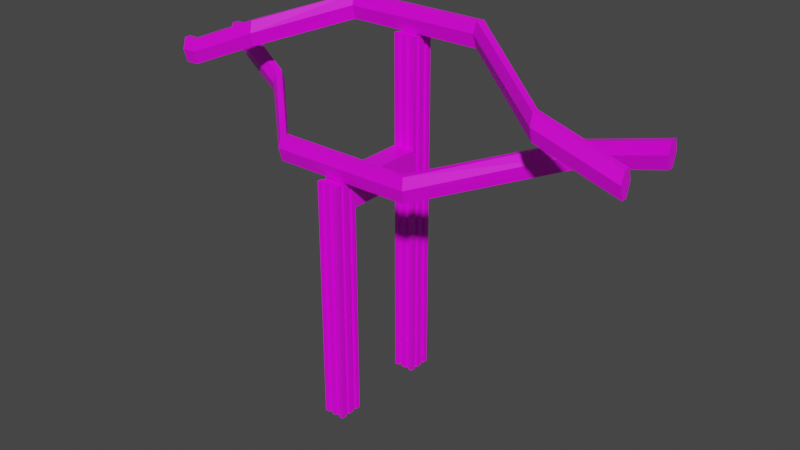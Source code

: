 # Source: tube.blend  (saved by Blender 2.90.8; exported with 4.5.12 LTS)
import bpy
from mathutils import Matrix  # noqa: F401  (used for matrix-valued properties, if any)

bpy.ops.wm.read_factory_settings(use_empty=True)
scene = bpy.context.scene
scene.name = 'Scene'

# ---- collections
col_collection = bpy.data.collections.new('Collection'); scene.collection.children.link(col_collection)

# ---- images (referenced by path relative to the original .blend; pixels are not part of the script)
import os
ASSET_DIR = os.environ.get("B2B_ASSET_DIR", "")  # directory of the original .blend (textures are referenced by path, not embedded)
HERE = os.path.dirname(os.path.abspath(__file__))  # packed textures are extracted next to this script under _unpacked/

def load_image(name, relpath, width, height, colorspace="sRGB"):
    """Load a texture the original file referenced (path relative to the .blend, or extracted next to this script)."""
    p = next((c for c in (os.path.join(HERE, relpath), os.path.join(ASSET_DIR, relpath)) if relpath and os.path.exists(c)), "")
    if p:
        img = bpy.data.images.load(p, check_existing=True)
        img.name = name
    else:  # same state as the original file: an image datablock whose file is absent (Cycles renders it pink)
        img = bpy.data.images.new(name, width, height)
        img.source = "FILE"
        img.filepath = "//" + (relpath or name)
    img.colorspace_settings.name = colorspace
    return img
img_tube = load_image('tube', 'tube.png', 1024, 1024, 'sRGB')

# ---- materials (node trees are filled in below, after node groups)
mat_material = bpy.data.materials.new('Material')
mat_material.alpha_threshold = 0.0
mat_material.use_transparent_shadow = False
mat_material.line_color = (0.0, 0.0, 0.0, 1.0)

# ---- material node trees
mat_material.use_nodes = True; mat_material.node_tree.nodes.clear()
_N = mat_material.node_tree.nodes; _L = mat_material.node_tree.links
n0 = _N.new('ShaderNodeOutputMaterial'); n0.name = 'Material Output'; n0.location = (300, 300)
n1 = _N.new('ShaderNodeBsdfPrincipled'); n1.name = 'Principled BSDF'; n1.location = (10, 300)
n1.distribution = 'GGX'
n1.subsurface_method = 'BURLEY'
n1.inputs[2].default_value = 0.4
n1.inputs[3].default_value = 1.45
n1.inputs[27].default_value = (0.0, 0.0, 0.0, 1.0)
n1.inputs[28].default_value = 1.0
n2 = _N.new('ShaderNodeTexImage'); n2.name = '影像紋理'; n2.location = (-280, 280)
n2.image = img_tube
_L.new(n1.outputs[0], n0.inputs[0])
_L.new(n2.outputs[0], n1.inputs[0])
n0.is_active_output = True

# ---- world
world_world = bpy.data.worlds.new('World'); scene.world = world_world
world_world.use_nodes = True; world_world.node_tree.nodes.clear()
_N = world_world.node_tree.nodes; _L = world_world.node_tree.links
n0 = _N.new('ShaderNodeOutputWorld'); n0.name = 'World Output'; n0.location = (300, 300)
n1 = _N.new('ShaderNodeBackground'); n1.name = 'Background'; n1.location = (10, 300)
n1.inputs[0].default_value = (0.05088, 0.05088, 0.05088, 1.0)
_L.new(n1.outputs[0], n0.inputs[0])
n0.is_active_output = True
world_world.color = (0.05088, 0.05088, 0.05088)
world_world.use_sun_shadow = False
world_world.sun_shadow_jitter_overblur = 0.0

# ---- meshes
me_002 = bpy.data.meshes.new('立方體.002')
me_002.from_pydata([(-1.0, -0.7492, -2.977), (-1.0, -0.8082, 2.52), (-1.0, 0.6312, -2.977), (-1.0, 0.6902, 2.52), (1.249, -0.6574, -2.977), (1.219, -0.7085, 2.52), (1.939, 0.538, -2.977), (1.968, 0.5891, 2.52), (-1.0, -1.563, 0.02311), (-1.0, 1.416, 0.02311), (2.331, 1.218, 0.02311), (0.8416, -1.362, 0.02311), (32.02, -16.69, 11.71), (32.02, -17.48, 8.711), (32.02, -18.86, 8.711), (32.02, -17.42, 14.21), (32.02, -18.92, 14.21), (32.02, -19.67, 11.71), (62.65, -16.89, 11.71), (63.04, -17.57, 8.711), (63.73, -18.77, 8.711), (63.01, -17.52, 14.21), (63.76, -18.82, 14.21), (64.14, -19.47, 11.71), (88.96, 2.492, 5.508), (88.96, 1.708, 2.508), (88.96, 0.3274, 2.508), (88.96, 1.767, 8.005), (88.96, 0.2684, 8.005), (88.96, -0.4868, 5.508), (106.9, 2.492, 0.02312), (106.9, 1.708, -2.977), (106.9, 0.3274, -2.977), (106.9, 1.767, 2.52), (106.9, 0.2684, 2.52), (106.9, -0.4868, 0.02312), (16.99, -2.316, 8.873), (17.18, -1.639, 6.377), (16.62, -3.714, 8.873), (16.98, -2.371, 3.377), (16.43, -4.419, 6.377), (16.63, -3.659, 3.377), (-1.0, -13.2, -2.977), (-1.0, -13.15, 2.52), (-1.0, -14.59, -2.977), (-1.0, -14.64, 2.52), (1.096, -13.3, -2.977), (1.067, -13.25, 2.52), (1.787, -14.49, -2.977), (1.816, -14.54, 2.52), (-1.0, -12.39, 0.02311), (-1.0, -15.37, 0.02311), (2.179, -15.17, 0.02311), (0.6894, -12.59, 0.02311), (32.02, 3.212, -12.63), (32.02, 3.997, -15.63), (32.02, 5.377, -15.63), (32.02, 3.938, -10.13), (32.02, 5.436, -10.13), (32.02, 6.191, -12.63), (62.65, 3.41, -12.63), (63.04, 4.09, -15.63), (63.73, 5.285, -15.63), (63.01, 4.039, -10.13), (63.76, 5.336, -10.13), (64.14, 5.99, -12.63), (88.96, -16.45, -4.95), (88.96, -15.66, -7.95), (88.96, -14.28, -7.95), (88.96, -15.72, -2.454), (88.96, -14.22, -2.454), (88.96, -13.47, -4.95), (106.9, -16.45, 0.02312), (106.9, -15.66, -2.977), (106.9, -14.28, -2.977), (106.9, -15.72, 2.52), (106.9, -14.22, 2.52), (106.9, -13.47, 0.02312), (16.92, -10.24, -3.805), (17.1, -10.92, -6.301), (16.54, -8.843, -3.805), (16.9, -10.19, -9.301), (16.36, -8.138, -6.301), (16.56, -8.898, -9.301), (44.05, -21.39, 8.608), (48.94, -21.39, 8.608), (48.94, -20.19, 8.608), (44.05, -20.23, 8.608), (48.94, -15.89, 8.608), (44.05, -15.89, 8.608), (48.94, -21.39, -70.88), (44.05, -21.39, -70.88), (44.05, -15.89, -70.88), (48.94, -15.89, -70.88), (47.96, -21.39, 8.608), (46.98, -21.39, 8.608), (46.01, -21.39, 8.608), (45.03, -21.39, 8.608), (47.96, -21.39, -70.88), (46.98, -21.39, -70.88), (46.01, -21.39, -70.88), (45.03, -21.39, -70.88), (47.96, -15.89, 8.608), (46.98, -15.89, 8.608), (46.01, -15.89, 8.608), (45.03, -15.89, 8.608), (47.96, -15.89, -70.88), (46.98, -15.89, -70.88), (46.01, -15.89, -70.88), (45.03, -15.89, -70.88), (44.05, -20.23, -70.88), (48.94, -20.19, -70.88), (44.05, -16.89, 8.608), (44.05, -17.89, 8.608), (44.05, -19.14, 8.608), (44.05, -16.89, -70.88), (44.05, -17.89, -70.88), (44.05, -19.14, -70.88), (48.94, -16.89, 8.608), (48.94, -17.89, 8.608), (48.94, -19.19, 8.608), (48.94, -16.89, -70.88), (48.94, -17.89, -70.88), (48.94, -19.19, -70.88), (48.44, -19.19, 8.608), (48.44, -20.19, 8.608), (48.44, -19.19, -70.88), (48.44, -20.19, -70.88), (48.44, -16.89, 8.608), (48.44, -17.89, 8.608), (48.44, -16.89, -70.88), (48.44, -17.89, -70.88), (47.96, -20.89, 8.608), (46.98, -20.89, 8.608), (46.01, -20.89, 8.608), (45.03, -20.89, 8.608), (47.96, -20.89, -70.88), (46.98, -20.89, -70.88), (46.01, -20.89, -70.88), (45.03, -20.89, -70.88), (44.55, -19.14, 8.608), (44.55, -20.23, 8.608), (44.55, -19.14, -70.88), (44.55, -20.23, -70.88), (44.55, -16.89, 8.608), (44.55, -17.89, 8.608), (44.55, -16.89, -70.88), (44.55, -17.89, -70.88), (47.96, -16.39, 8.608), (46.98, -16.39, 8.608), (46.01, -16.39, 8.608), (45.03, -16.39, 8.608), (47.96, -16.39, -70.88), (46.98, -16.39, -70.88), (46.01, -16.39, -70.88), (45.03, -16.39, -70.88), (44.05, -15.89, -22.13), (48.94, -15.89, -22.13), (44.05, -21.39, -22.13), (48.94, -21.39, -22.13), (45.03, -21.39, -22.13), (46.01, -21.39, -22.13), (46.98, -21.39, -22.13), (47.96, -21.39, -22.13), (47.96, -15.89, -22.13), (46.98, -15.89, -22.13), (46.01, -15.89, -22.13), (45.03, -15.89, -22.13), (48.94, -20.19, -22.13), (44.05, -20.23, -22.13), (44.05, -16.89, -22.13), (44.05, -17.89, -22.13), (44.05, -19.14, -22.13), (48.94, -19.19, -22.13), (48.94, -17.89, -22.13), (48.94, -16.89, -22.13), (48.44, -20.19, -22.13), (48.44, -19.19, -22.13), (48.44, -17.89, -22.13), (48.44, -16.89, -22.13), (45.03, -20.89, -22.13), (46.01, -20.89, -22.13), (46.98, -20.89, -22.13), (47.96, -20.89, -22.13), (44.55, -20.23, -22.13), (44.55, -16.89, -22.13), (44.55, -17.89, -22.13), (44.55, -19.14, -22.13), (47.96, -16.39, -22.13), (46.98, -16.39, -22.13), (46.01, -16.39, -22.13), (45.03, -16.39, -22.13), (48.94, -15.89, -15.88), (48.94, -21.39, -15.88), (44.05, -15.89, -15.88), (44.05, -21.39, -15.88), (45.03, -21.39, -15.88), (46.01, -21.39, -15.88), (46.98, -21.39, -15.88), (47.96, -21.39, -15.88), (47.96, -15.89, -15.88), (46.98, -15.89, -15.88), (46.01, -15.89, -15.88), (45.03, -15.89, -15.88), (48.94, -20.19, -15.88), (44.05, -20.23, -15.88), (44.05, -16.89, -15.88), (44.05, -17.89, -15.88), (44.05, -19.14, -15.88), (48.94, -19.19, -15.88), (48.94, -17.89, -15.88), (48.94, -16.89, -15.88), (48.44, -20.19, -15.88), (48.44, -19.19, -15.88), (48.44, -17.89, -15.88), (48.44, -16.89, -15.88), (45.03, -20.89, -15.88), (46.01, -20.89, -15.88), (46.98, -20.89, -15.88), (47.96, -20.89, -15.88), (44.55, -20.23, -15.88), (44.55, -16.89, -15.88), (44.55, -17.89, -15.88), (44.55, -19.14, -15.88), (47.96, -16.39, -15.88), (46.98, -16.39, -15.88), (46.01, -16.39, -15.88), (45.03, -16.39, -15.88), (44.05, -6.871, -15.88), (44.05, -6.871, -22.13), (48.94, -6.871, -22.13), (48.94, -6.871, -15.88), (48.94, 7.608, -70.88), (44.05, 7.608, -70.88), (44.05, 2.108, -70.88), (48.94, 2.108, -70.88), (47.96, 7.608, -70.88), (46.98, 7.608, -70.88), (46.01, 7.608, -70.88), (45.03, 7.608, -70.88), (47.96, 2.108, -70.88), (46.98, 2.108, -70.88), (46.01, 2.108, -70.88), (45.03, 2.108, -70.88), (44.05, 6.447, -70.88), (48.94, 6.408, -70.88), (44.05, 3.108, -70.88), (44.05, 4.108, -70.88), (44.05, 5.358, -70.88), (48.94, 3.108, -70.88), (48.94, 4.108, -70.88), (48.94, 5.408, -70.88), (48.44, 5.408, -70.88), (48.44, 6.408, -70.88), (48.44, 3.108, -70.88), (48.44, 4.108, -70.88), (47.96, 7.108, -70.88), (46.98, 7.108, -70.88), (46.01, 7.108, -70.88), (45.03, 7.108, -70.88), (44.55, 5.358, -70.88), (44.55, 6.447, -70.88), (44.55, 3.108, -70.88), (44.55, 4.108, -70.88), (47.96, 2.608, -70.88), (46.98, 2.608, -70.88), (46.01, 2.608, -70.88), (45.03, 2.608, -70.88), (44.05, 2.108, -22.13), (48.94, 2.108, -22.13), (44.05, 7.608, -22.13), (48.94, 7.608, -22.13), (45.03, 7.608, -22.13), (46.01, 7.608, -22.13), (46.98, 7.608, -22.13), (47.96, 7.608, -22.13), (47.96, 2.108, -22.13), (46.98, 2.108, -22.13), (46.01, 2.108, -22.13), (45.03, 2.108, -22.13), (48.94, 6.408, -22.13), (44.05, 6.447, -22.13), (44.05, 3.108, -22.13), (44.05, 4.108, -22.13), (44.05, 5.358, -22.13), (48.94, 5.408, -22.13), (48.94, 4.108, -22.13), (48.94, 3.108, -22.13), (48.44, 6.408, -22.13), (48.44, 5.408, -22.13), (48.44, 4.108, -22.13), (48.44, 3.108, -22.13), (45.03, 7.108, -22.13), (46.01, 7.108, -22.13), (46.98, 7.108, -22.13), (47.96, 7.108, -22.13), (44.55, 6.447, -22.13), (44.55, 3.108, -22.13), (44.55, 4.108, -22.13), (44.55, 5.358, -22.13), (47.96, 2.608, -22.13), (46.98, 2.608, -22.13), (46.01, 2.608, -22.13), (45.03, 2.608, -22.13), (48.94, 2.108, -15.88), (48.94, 7.608, -15.88), (44.05, 2.108, -15.88), (44.05, 7.608, -15.88), (45.03, 7.608, -15.88), (46.01, 7.608, -15.88), (46.98, 7.608, -15.88), (47.96, 7.608, -15.88), (47.96, 2.108, -15.88), (46.98, 2.108, -15.88), (46.01, 2.108, -15.88), (45.03, 2.108, -15.88), (48.94, 6.408, -15.88), (44.05, 6.447, -15.88), (44.05, 3.108, -15.88), (44.05, 4.108, -15.88), (44.05, 5.358, -15.88), (48.94, 5.408, -15.88), (48.94, 4.108, -15.88), (48.94, 3.108, -15.88), (48.44, 6.408, -15.88), (48.44, 5.408, -15.88), (48.44, 4.108, -15.88), (48.44, 3.108, -15.88), (45.03, 7.108, -15.88), (46.01, 7.108, -15.88), (46.98, 7.108, -15.88), (47.96, 7.108, -15.88), (44.55, 6.447, -15.88), (44.55, 3.108, -15.88), (44.55, 4.108, -15.88), (44.55, 5.358, -15.88), (47.96, 2.608, -15.88), (46.98, 2.608, -15.88), (46.01, 2.608, -15.88), (45.03, 2.608, -15.88), (44.05, -6.913, -15.88), (44.05, -6.913, -22.13), (48.94, -6.913, -22.13), (48.94, -6.913, -15.88)], [], [(8, 1, 3, 9), (9, 3, 7, 10), (36, 38, 16, 15), (11, 5, 1, 8), (2, 6, 4, 0), (7, 3, 1, 5), (4, 11, 8, 0), (37, 36, 15, 12), (2, 9, 10, 6), (0, 8, 9, 2), (17, 14, 20, 23), (16, 17, 23, 22), (39, 37, 12, 13), (38, 40, 17, 16), (40, 41, 14, 17), (41, 39, 13, 14), (21, 22, 28, 27), (18, 21, 27, 24), (14, 13, 19, 20), (12, 15, 21, 18), (15, 16, 22, 21), (13, 12, 18, 19), (29, 26, 32, 35), (28, 29, 35, 34), (19, 18, 24, 25), (22, 23, 29, 28), (23, 20, 26, 29), (20, 19, 25, 26), (30, 33, 34, 35), (31, 30, 35, 32), (26, 25, 31, 32), (24, 27, 33, 30), (27, 28, 34, 33), (25, 24, 30, 31), (4, 6, 39, 41), (11, 4, 41, 40), (5, 11, 40, 38), (6, 10, 37, 39), (10, 7, 36, 37), (7, 5, 38, 36), (50, 43, 45, 51), (51, 45, 49, 52), (78, 80, 58, 57), (53, 47, 43, 50), (44, 48, 46, 42), (49, 45, 43, 47), (46, 53, 50, 42), (79, 78, 57, 54), (44, 51, 52, 48), (42, 50, 51, 44), (59, 56, 62, 65), (58, 59, 65, 64), (81, 79, 54, 55), (80, 82, 59, 58), (82, 83, 56, 59), (83, 81, 55, 56), (63, 64, 70, 69), (60, 63, 69, 66), (56, 55, 61, 62), (54, 57, 63, 60), (57, 58, 64, 63), (55, 54, 60, 61), (71, 68, 74, 77), (70, 71, 77, 76), (61, 60, 66, 67), (64, 65, 71, 70), (65, 62, 68, 71), (62, 61, 67, 68), (72, 75, 76, 77), (73, 72, 77, 74), (68, 67, 73, 74), (66, 69, 75, 72), (69, 70, 76, 75), (67, 66, 72, 73), (46, 48, 81, 83), (53, 46, 83, 82), (47, 53, 82, 80), (48, 52, 79, 81), (52, 49, 78, 79), (49, 47, 80, 78), (167, 156, 92, 109), (175, 157, 93, 121), (163, 159, 90, 98), (158, 160, 101, 91), (161, 100, 138, 181), (161, 162, 99, 100), (163, 98, 136, 183), (157, 164, 106, 93), (202, 104, 150, 226), (165, 166, 108, 107), (165, 107, 153, 189), (156, 170, 115, 92), (208, 114, 140, 223), (171, 172, 117, 116), (173, 174, 122, 123), (169, 110, 143, 184), (158, 91, 110, 169), (91, 101, 139, 138, 100, 99, 137, 136, 98, 90, 111, 127, 126, 123, 122, 131, 130, 121, 93, 106, 152, 153, 107, 108, 154, 155, 109, 92, 115, 146, 147, 116, 117, 142, 143, 110), (159, 168, 111, 90), (178, 179, 130, 131), (176, 177, 126, 127), (175, 121, 130, 179), (173, 123, 126, 177), (204, 86, 125, 212), (210, 119, 129, 214), (180, 181, 138, 139), (182, 183, 136, 137), (198, 95, 133, 218), (196, 97, 135, 216), (185, 186, 147, 146), (184, 143, 142, 187), (206, 112, 144, 221), (171, 116, 147, 186), (188, 189, 153, 152), (190, 191, 155, 154), (167, 109, 155, 191), (200, 102, 148, 224), (84, 87, 141, 140, 114, 113, 145, 144, 112, 89, 105, 151, 150, 104, 103, 149, 148, 102, 88, 118, 128, 129, 119, 120, 124, 125, 86, 85, 94, 132, 133, 95, 96, 134, 135, 97), (106, 164, 188, 152), (207, 171, 186, 222), (115, 170, 185, 146), (220, 184, 187, 223), (221, 222, 186, 185), (101, 160, 180, 139), (99, 162, 182, 137), (218, 219, 183, 182), (216, 217, 181, 180), (122, 174, 178, 131), (111, 168, 176, 127), (209, 173, 177, 213), (211, 175, 179, 215), (212, 213, 177, 176), (214, 215, 179, 178), (193, 204, 168, 159), (195, 158, 169, 205), (205, 169, 184, 220), (209, 210, 174, 173), (207, 208, 172, 171), (117, 172, 187, 142), (194, 206, 170, 156), (188, 164, 165, 189), (108, 166, 190, 154), (191, 190, 166, 167), (199, 163, 183, 219), (197, 198, 162, 161), (197, 161, 181, 217), (195, 196, 160, 158), (199, 193, 159, 163), (211, 192, 157, 175), (105, 89, 194, 203), (118, 88, 192, 211), (94, 85, 193, 199), (84, 97, 196, 195), (96, 197, 217, 134), (96, 95, 198, 197), (94, 199, 219, 132), (88, 102, 200, 192), (103, 104, 202, 201), (103, 201, 225, 149), (89, 112, 206, 194), (113, 114, 208, 207), (120, 119, 210, 209), (87, 205, 220, 141), (84, 195, 205, 87), (85, 86, 204, 193), (129, 128, 215, 214), (125, 124, 213, 212), (118, 211, 215, 128), (120, 209, 213, 124), (135, 134, 217, 216), (133, 132, 219, 218), (144, 145, 222, 221), (141, 220, 223, 140), (113, 207, 222, 145), (148, 149, 225, 224), (150, 151, 227, 226), (105, 203, 227, 151), (170, 206, 221, 185), (160, 196, 216, 180), (162, 198, 218, 182), (174, 210, 214, 178), (168, 204, 212, 176), (172, 208, 223, 187), (227, 203, 202, 226), (157, 192, 231, 230), (225, 201, 200, 224), (194, 156, 229, 228), (165, 164, 157, 230, 229, 156, 167, 166), (194, 228, 231, 192, 200, 201, 202, 203), (279, 243, 234, 268), (287, 249, 235, 269), (275, 236, 232, 271), (270, 233, 239, 272), (273, 293, 258, 238), (273, 238, 237, 274), (275, 295, 256, 236), (269, 235, 240, 276), (277, 241, 242, 278), (277, 301, 265, 241), (268, 234, 246, 282), (283, 247, 248, 284), (285, 251, 250, 286), (281, 296, 261, 244), (270, 281, 244, 233), (233, 244, 261, 260, 248, 247, 263, 262, 246, 234, 243, 267, 266, 242, 241, 265, 264, 240, 235, 249, 254, 255, 250, 251, 252, 253, 245, 232, 236, 256, 257, 237, 238, 258, 259, 239), (271, 232, 245, 280), (290, 255, 254, 291), (288, 253, 252, 289), (287, 291, 254, 249), (285, 289, 252, 251), (292, 259, 258, 293), (294, 257, 256, 295), (297, 262, 263, 298), (296, 299, 260, 261), (283, 298, 263, 247), (300, 264, 265, 301), (302, 266, 267, 303), (279, 303, 267, 243), (240, 264, 300, 276), (319, 334, 298, 283), (246, 262, 297, 282), (332, 335, 299, 296), (333, 297, 298, 334), (239, 259, 292, 272), (237, 257, 294, 274), (330, 294, 295, 331), (328, 292, 293, 329), (250, 255, 290, 286), (245, 253, 288, 280), (321, 325, 289, 285), (323, 327, 291, 287), (324, 288, 289, 325), (326, 290, 291, 327), (305, 271, 280, 316), (307, 317, 281, 270), (317, 332, 296, 281), (321, 285, 286, 322), (319, 283, 284, 320), (248, 260, 299, 284), (306, 268, 282, 318), (300, 301, 277, 276), (242, 266, 302, 278), (303, 279, 278, 302), (311, 331, 295, 275), (309, 273, 274, 310), (309, 329, 293, 273), (307, 270, 272, 308), (311, 275, 271, 305), (323, 287, 269, 304), (306, 318, 333, 334, 319, 320, 335, 332, 317, 307, 308, 328, 329, 309, 310, 330, 331, 311, 305, 316, 324, 325, 321, 322, 326, 327, 323, 304, 312, 336, 337, 313, 314, 338, 339, 315), (282, 297, 333, 318), (272, 292, 328, 308), (274, 294, 330, 310), (286, 290, 326, 322), (280, 288, 324, 316), (284, 299, 335, 320), (339, 338, 314, 315), (269, 342, 343, 304), (337, 336, 312, 313), (306, 340, 341, 268), (277, 278, 279, 268, 341, 342, 269, 276), (306, 315, 314, 313, 312, 304, 343, 340)])
_uv = me_002.uv_layers.new(name='UVMap')
_uv.uv.foreach_set('vector', [0.3823, 0.7702, 0.3765, 0.787, 0.3703, 0.7865, 0.3701, 0.7691, 0.7431, 0.4479, 0.7272, 0.4414, 0.7301, 0.4247, 0.7465, 0.4287, 0.4047, 0.6242, 0.3951, 0.6269, 0.2888, 0.5212, 0.2991, 0.5211, 0.3652, 0.7696, 0.3701, 0.787, 0.3575, 0.7875, 0.3542, 0.77, 0.5674, 9.964e-05, 0.5666, 0.02048, 0.5584, 0.01561, 0.558, 0.0, 0.4268, 0.7282, 0.4277, 0.7488, 0.4174, 0.7489, 0.4179, 0.7335, 0.3701, 0.7489, 0.3652, 0.7696, 0.3542, 0.77, 0.3573, 0.7494, 0.7213, 0.3266, 0.7051, 0.3213, 0.7002, 0.171, 0.7162, 0.1774, 0.7641, 0.449, 0.7431, 0.4479, 0.7465, 0.4287, 0.767, 0.4325, 0.3823, 0.7494, 0.3823, 0.7702, 0.3701, 0.7691, 0.3767, 0.7489, 0.8032, 0.0, 0.8229, 0.006183, 0.8043, 0.1831, 0.7843, 0.1797, 0.7856, 0.0006168, 0.8032, 0.0, 0.7843, 0.1797, 0.767, 0.1778, 0.742, 0.329, 0.7213, 0.3266, 0.7162, 0.1774, 0.7371, 0.1786, 0.8229, 0.6713, 0.84, 0.6675, 0.8532, 0.821, 0.8358, 0.8236, 0.84, 0.6675, 0.8586, 0.6591, 0.8715, 0.8113, 0.8532, 0.821, 0.5356, 0.1221, 0.5444, 0.1246, 0.4388, 0.2278, 0.4293, 0.2277, 0.2962, 0.3061, 0.2872, 0.301, 0.4174, 0.1248, 0.4277, 0.1247, 0.7313, 0.789, 0.7151, 0.7939, 0.7002, 0.566, 0.7158, 0.5588, 0.4293, 0.2277, 0.4388, 0.2278, 0.4359, 0.4429, 0.4277, 0.4476, 0.7162, 0.1774, 0.7002, 0.171, 0.7301, 0.0, 0.7458, 0.008073, 0.2991, 0.5211, 0.2888, 0.5212, 0.2872, 0.301, 0.2962, 0.3061, 0.7371, 0.1786, 0.7162, 0.1774, 0.7458, 0.008073, 0.767, 0.007517, 0.1643, 0.8581, 0.144, 0.8547, 0.144, 0.7489, 0.1643, 0.7523, 0.7786, 0.4009, 0.7962, 0.4003, 0.8229, 0.5056, 0.8053, 0.5063, 0.7516, 0.7843, 0.7313, 0.789, 0.7158, 0.5588, 0.7367, 0.5566, 0.767, 0.1778, 0.7843, 0.1797, 0.7962, 0.4003, 0.7786, 0.4009, 0.7843, 0.1797, 0.8043, 0.1831, 0.8159, 0.4065, 0.7962, 0.4003, 0.4277, 0.4476, 0.4359, 0.4429, 0.5674, 0.6242, 0.558, 0.6241, 0.01886, 0.7668, 0.002547, 0.7723, 0.0, 0.7667, 0.0138, 0.7557, 0.03566, 0.7541, 0.01886, 0.7668, 0.0138, 0.7557, 0.03331, 0.7489, 0.558, 0.6241, 0.5674, 0.6242, 0.5671, 0.7489, 0.5576, 0.7488, 0.03566, 0.8716, 0.01934, 0.8771, 0.002547, 0.7723, 0.01886, 0.7668, 0.4277, 0.1247, 0.4174, 0.1248, 0.4171, 0.0001082, 0.4274, 0.0, 0.7367, 0.5566, 0.7158, 0.5588, 0.7307, 0.4512, 0.7516, 0.449, 0.5584, 0.01561, 0.5666, 0.02048, 0.5444, 0.1246, 0.5356, 0.1221, 0.8524, 0.5584, 0.8715, 0.5513, 0.8586, 0.6591, 0.84, 0.6675, 0.8358, 0.5634, 0.8524, 0.5584, 0.84, 0.6675, 0.8229, 0.6713, 0.767, 0.4325, 0.7465, 0.4287, 0.7213, 0.3266, 0.742, 0.329, 0.7465, 0.4287, 0.7301, 0.4247, 0.7051, 0.3213, 0.7213, 0.3266, 0.4268, 0.7282, 0.4179, 0.7335, 0.3951, 0.6269, 0.4047, 0.6242, 0.46, 0.7714, 0.4543, 0.7878, 0.4484, 0.7865, 0.4482, 0.7687, 0.6797, 0.0009665, 0.6972, 0.0, 0.7002, 0.01586, 0.6832, 0.0192, 0.1114, 0.6248, 0.1018, 0.6275, 0.001619, 0.5211, 0.0119, 0.521, 0.4432, 0.7701, 0.4482, 0.7873, 0.4364, 0.787, 0.4331, 0.7699, 0.2872, 0.0001014, 0.2864, 0.01942, 0.2782, 0.01455, 0.2777, 0.0, 0.1431, 0.7293, 0.144, 0.7488, 0.1337, 0.7489, 0.1342, 0.7346, 0.4482, 0.7492, 0.4432, 0.7701, 0.4331, 0.7699, 0.4362, 0.7489, 0.6612, 0.1276, 0.6785, 0.1255, 0.6683, 0.2742, 0.6508, 0.2751, 0.6605, 0.008678, 0.6797, 0.0009665, 0.6832, 0.0192, 0.6635, 0.02434, 0.46, 0.7501, 0.46, 0.7714, 0.4482, 0.7687, 0.4545, 0.7489, 0.6157, 0.5205, 0.5946, 0.5213, 0.5674, 0.3462, 0.588, 0.3428, 0.6317, 0.5142, 0.6157, 0.5205, 0.588, 0.3428, 0.6044, 0.3389, 0.6418, 0.1341, 0.6612, 0.1276, 0.6508, 0.2751, 0.6317, 0.2828, 0.907, 0.715, 0.8917, 0.7076, 0.9, 0.5552, 0.915, 0.5638, 0.8917, 0.7076, 0.8715, 0.7024, 0.8794, 0.5513, 0.9, 0.5552, 0.2458, 0.1215, 0.2546, 0.124, 0.1551, 0.2279, 0.1456, 0.2278, 0.008958, 0.3061, 0.0, 0.301, 0.1337, 0.1247, 0.144, 0.1246, 0.6605, 0.4596, 0.6774, 0.4638, 0.6679, 0.6959, 0.6504, 0.6941, 0.1456, 0.2278, 0.1551, 0.2279, 0.1522, 0.443, 0.144, 0.4477, 0.6508, 0.2751, 0.6683, 0.2742, 0.7002, 0.4447, 0.6824, 0.4441, 0.0119, 0.521, 0.001619, 0.5211, 0.0, 0.301, 0.008958, 0.3061, 0.6317, 0.2828, 0.6508, 0.2751, 0.6824, 0.4441, 0.6636, 0.4535, 0.5976, 0.118, 0.5765, 0.1187, 0.5946, 0.01311, 0.6157, 0.01235, 0.2182, 0.751, 0.2353, 0.7489, 0.2353, 0.8541, 0.2182, 0.8562, 0.6411, 0.4535, 0.6605, 0.4596, 0.6504, 0.6941, 0.6317, 0.6855, 0.6044, 0.3389, 0.588, 0.3428, 0.5976, 0.118, 0.6135, 0.1116, 0.588, 0.3428, 0.5674, 0.3462, 0.5765, 0.1187, 0.5976, 0.118, 0.144, 0.4477, 0.1522, 0.443, 0.2872, 0.6243, 0.2777, 0.6242, 0.6125, 0.0004364, 0.63, 0.0, 0.6317, 0.005992, 0.6157, 0.01235, 0.5931, 0.007586, 0.6125, 0.0004364, 0.6157, 0.01235, 0.5946, 0.01311, 0.2777, 0.6242, 0.2872, 0.6243, 0.2867, 0.7489, 0.2773, 0.7488, 0.6504, 0.6941, 0.6679, 0.6959, 0.6774, 0.8028, 0.6599, 0.801, 0.144, 0.1246, 0.1337, 0.1247, 0.1332, 0.0001101, 0.1435, 0.0, 0.2182, 0.8567, 0.1978, 0.8538, 0.1978, 0.7489, 0.2182, 0.7518, 0.2782, 0.01455, 0.2864, 0.01942, 0.2546, 0.124, 0.2458, 0.1215, 0.8993, 0.8227, 0.8794, 0.8162, 0.8715, 0.7024, 0.8917, 0.7076, 0.915, 0.8289, 0.8993, 0.8227, 0.8917, 0.7076, 0.907, 0.715, 0.6635, 0.02434, 0.6832, 0.0192, 0.6612, 0.1276, 0.6418, 0.1341, 0.6832, 0.0192, 0.7002, 0.01586, 0.6785, 0.1255, 0.6612, 0.1276, 0.1431, 0.7293, 0.1342, 0.7346, 0.1018, 0.6275, 0.1114, 0.6248, 0.9426, 0.8892, 0.9372, 0.8894, 0.9372, 0.5516, 0.9426, 0.5514, 0.9115, 0.3377, 0.9074, 0.338, 0.9074, 0.0002914, 0.9115, 0.0, 0.919, 0.2132, 0.9244, 0.213, 0.9244, 0.5509, 0.919, 0.5511, 0.9549, 0.3378, 0.9495, 0.338, 0.9495, 0.0001859, 0.9549, 0.0, 0.9318, 0.2132, 0.9318, 0.5511, 0.9298, 0.5509, 0.9298, 0.2131, 0.9318, 0.2132, 0.9372, 0.213, 0.9372, 0.5509, 0.9318, 0.5511, 0.919, 0.2132, 0.919, 0.5511, 0.9169, 0.5509, 0.9169, 0.2131, 0.948, 0.8892, 0.9426, 0.8894, 0.9426, 0.5516, 0.948, 0.5514, 0.3843, 0.749, 0.3843, 0.9188, 0.3823, 0.9186, 0.3823, 0.7489, 0.9311, 0.5515, 0.9365, 0.5513, 0.9365, 0.8891, 0.9311, 0.8893, 0.9938, 0.5514, 0.9938, 0.8891, 0.9918, 0.8892, 0.9918, 0.5515, 0.8338, 0.3382, 0.8297, 0.338, 0.8297, 0.0001632, 0.8338, 0.0004216, 0.9444, 0.3813, 0.9444, 0.5511, 0.9416, 0.5511, 0.9416, 0.3814, 0.9495, 0.3383, 0.9444, 0.338, 0.9444, 0.0001862, 0.9495, 0.0005093, 0.9649, 0.3377, 0.9596, 0.3381, 0.9596, 0.000379, 0.9649, 0.0, 0.9835, 0.3379, 0.9835, 9.712e-05, 0.9863, 0.0, 0.9863, 0.3378, 0.9549, 0.3378, 0.9549, 0.0, 0.9596, 0.0002999, 0.9596, 0.3381, 0.3207, 0.7489, 0.3274, 0.7489, 0.3274, 0.7524, 0.3341, 0.7524, 0.3341, 0.7489, 0.3408, 0.7489, 0.3408, 0.7524, 0.3475, 0.7524, 0.3475, 0.7489, 0.3542, 0.7489, 0.3542, 0.7572, 0.3508, 0.7572, 0.3508, 0.7642, 0.3542, 0.7642, 0.3542, 0.7732, 0.3508, 0.7732, 0.3508, 0.7801, 0.3542, 0.7801, 0.3542, 0.787, 0.3475, 0.787, 0.3475, 0.7836, 0.3408, 0.7836, 0.3408, 0.787, 0.3341, 0.787, 0.3341, 0.7836, 0.3274, 0.7836, 0.3274, 0.787, 0.3207, 0.787, 0.3207, 0.7801, 0.3241, 0.7801, 0.3241, 0.7732, 0.3207, 0.7732, 0.3207, 0.7645, 0.3241, 0.7645, 0.3241, 0.7569, 0.3207, 0.7569, 0.9649, 0.2133, 0.9698, 0.213, 0.9698, 0.5507, 0.9649, 0.5511, 0.9739, 0.3377, 0.9698, 0.338, 0.9698, 0.0002915, 0.9739, 0.0, 0.978, 0.3377, 0.9739, 0.338, 0.9739, 0.0002915, 0.978, 0.0, 0.7636, 0.787, 0.7636, 0.4491, 0.7663, 0.449, 0.7663, 0.7869, 0.9891, 0.3379, 0.9891, 9.532e-05, 0.9918, 0.0, 0.9918, 0.3378, 0.9835, 0.3811, 0.9835, 0.5508, 0.9808, 0.5509, 0.9808, 0.3812, 0.978, 0.1698, 0.978, 9.711e-05, 0.9808, 0.0, 0.9808, 0.1697, 0.9244, 0.2133, 0.9298, 0.2131, 0.9298, 0.5509, 0.9244, 0.5511, 0.9115, 0.2133, 0.9169, 0.2131, 0.9169, 0.5509, 0.9115, 0.5511, 0.9939, 0.381, 0.9939, 0.5507, 0.9918, 0.5508, 0.9918, 0.3812, 0.9959, 0.381, 0.9959, 0.5507, 0.9939, 0.5508, 0.9939, 0.3812, 0.827, 0.3381, 0.8229, 0.3378, 0.8229, 0.0, 0.827, 0.0002584, 0.9372, 0.3378, 0.9372, 0.0, 0.9416, 0.0002815, 0.9416, 0.3381, 0.8297, 0.3813, 0.8297, 0.551, 0.827, 0.5511, 0.827, 0.3814, 0.9863, 0.3379, 0.9863, 9.707e-05, 0.9891, 0.0, 0.9891, 0.3378, 0.9534, 0.8892, 0.948, 0.8894, 0.948, 0.5516, 0.9534, 0.5514, 0.9588, 0.8892, 0.9534, 0.8894, 0.9534, 0.5516, 0.9588, 0.5514, 0.9958, 0.8892, 0.9958, 0.5515, 0.9979, 0.5514, 0.9979, 0.8891, 0.4621, 0.749, 0.4621, 0.9187, 0.46, 0.9186, 0.46, 0.7489, 0.2688, 0.7489, 0.2688, 0.7569, 0.2654, 0.7569, 0.2654, 0.7645, 0.2688, 0.7645, 0.2688, 0.7732, 0.2654, 0.7732, 0.2654, 0.7801, 0.2688, 0.7801, 0.2688, 0.787, 0.2621, 0.787, 0.2621, 0.7836, 0.2554, 0.7836, 0.2554, 0.787, 0.2487, 0.787, 0.2487, 0.7836, 0.242, 0.7836, 0.242, 0.787, 0.2353, 0.787, 0.2353, 0.7801, 0.2387, 0.7801, 0.2387, 0.7732, 0.2353, 0.7732, 0.2353, 0.7641, 0.2387, 0.7641, 0.2387, 0.7572, 0.2353, 0.7572, 0.2353, 0.7489, 0.242, 0.7489, 0.242, 0.7524, 0.2487, 0.7524, 0.2487, 0.7489, 0.2554, 0.7489, 0.2554, 0.7524, 0.2621, 0.7524, 0.2621, 0.7489, 1.0, 0.0001292, 1.0, 0.338, 0.998, 0.3378, 0.998, 0.0, 0.9863, 0.3812, 0.9863, 0.3379, 0.9891, 0.3378, 0.9891, 0.3811, 0.8297, 0.0001632, 0.8297, 0.338, 0.827, 0.3381, 0.827, 0.0002584, 0.9372, 0.3811, 0.9372, 0.3378, 0.9416, 0.3381, 0.9416, 0.3814, 0.827, 0.3814, 0.8229, 0.3811, 0.8229, 0.3378, 0.827, 0.3381, 0.9959, 0.0, 0.9959, 0.3377, 0.9939, 0.3379, 0.9939, 0.0001458, 0.9939, 0.0, 0.9939, 0.3377, 0.9918, 0.3379, 0.9918, 0.0001458, 0.9115, 0.17, 0.9169, 0.1698, 0.9169, 0.2131, 0.9115, 0.2133, 0.9244, 0.17, 0.9298, 0.1698, 0.9298, 0.2131, 0.9244, 0.2133, 0.978, 0.5509, 0.978, 0.2131, 0.9808, 0.213, 0.9808, 0.5508, 0.9835, 0.0, 0.9835, 0.3378, 0.9808, 0.3379, 0.9808, 9.717e-05, 0.9891, 0.3812, 0.9891, 0.3379, 0.9918, 0.3378, 0.9918, 0.3811, 0.7636, 0.8303, 0.7636, 0.787, 0.7663, 0.7869, 0.7663, 0.8302, 0.978, 0.381, 0.9739, 0.3813, 0.9739, 0.338, 0.978, 0.3377, 0.9739, 0.381, 0.9698, 0.3813, 0.9698, 0.338, 0.9739, 0.3377, 0.9649, 0.17, 0.9698, 0.1697, 0.9698, 0.213, 0.9649, 0.2133, 0.9549, 0.3811, 0.9549, 0.3378, 0.9596, 0.3381, 0.9596, 0.3814, 0.9835, 0.3812, 0.9835, 0.3379, 0.9863, 0.3378, 0.9863, 0.3811, 0.9649, 0.381, 0.9596, 0.3814, 0.9596, 0.3381, 0.9649, 0.3377, 0.9495, 0.3816, 0.9444, 0.3813, 0.9444, 0.338, 0.9495, 0.3383, 0.9444, 0.0001862, 0.9444, 0.338, 0.9416, 0.3381, 0.9416, 0.0002815, 0.8338, 0.3816, 0.8297, 0.3813, 0.8297, 0.338, 0.8338, 0.3382, 0.1911, 0.7489, 0.1911, 0.7524, 0.1844, 0.7524, 0.1844, 0.7489, 0.998, 0.0001292, 0.998, 0.338, 0.9959, 0.3378, 0.9959, 0.0, 0.171, 0.7489, 0.1777, 0.7489, 0.1777, 0.7524, 0.171, 0.7524, 0.919, 0.1699, 0.919, 0.2132, 0.9169, 0.2131, 0.9169, 0.1698, 0.9318, 0.1699, 0.9372, 0.1697, 0.9372, 0.213, 0.9318, 0.2132, 0.9318, 0.1699, 0.9318, 0.2132, 0.9298, 0.2131, 0.9298, 0.1698, 0.9549, 0.3811, 0.9495, 0.3813, 0.9495, 0.338, 0.9549, 0.3378, 0.919, 0.1699, 0.9244, 0.1697, 0.9244, 0.213, 0.919, 0.2132, 0.9115, 0.381, 0.9074, 0.3813, 0.9074, 0.338, 0.9115, 0.3377, 0.1416, 0.9186, 0.1362, 0.9188, 0.1362, 0.7491, 0.1416, 0.7489, 0.9115, 0.5507, 0.9074, 0.551, 0.9074, 0.3813, 0.9115, 0.381, 0.919, 0.0001859, 0.9244, 0.0, 0.9244, 0.1697, 0.919, 0.1699, 0.9549, 0.5509, 0.9495, 0.5511, 0.9495, 0.3813, 0.9549, 0.3811, 0.9318, 0.0001859, 0.9318, 0.1699, 0.9298, 0.1698, 0.9298, 5.672e-05, 0.9318, 0.0001859, 0.9372, 0.0, 0.9372, 0.1697, 0.9318, 0.1699, 0.919, 0.0001859, 0.919, 0.1699, 0.9169, 0.1698, 0.9169, 5.673e-05, 0.2796, 0.9186, 0.2742, 0.9188, 0.2742, 0.7491, 0.2796, 0.7489, 0.2742, 0.9186, 0.2688, 0.9188, 0.2688, 0.7491, 0.2742, 0.7489, 0.285, 0.9187, 0.285, 0.749, 0.2871, 0.7489, 0.2871, 0.9186, 0.8338, 0.5513, 0.8297, 0.551, 0.8297, 0.3813, 0.8338, 0.3816, 0.9495, 0.5514, 0.9444, 0.5511, 0.9444, 0.3813, 0.9495, 0.3816, 0.9649, 0.5507, 0.9596, 0.5511, 0.9596, 0.3814, 0.9649, 0.381, 0.9835, 0.5509, 0.9835, 0.3812, 0.9863, 0.3811, 0.9863, 0.5508, 0.9549, 0.5509, 0.9549, 0.3811, 0.9596, 0.3814, 0.9596, 0.5512, 0.9649, 0.0003498, 0.9698, 0.0, 0.9698, 0.1697, 0.9649, 0.17, 0.9739, 0.5507, 0.9698, 0.551, 0.9698, 0.3813, 0.9739, 0.381, 0.978, 0.5507, 0.9739, 0.551, 0.9739, 0.3813, 0.978, 0.381, 0.7636, 1.0, 0.7636, 0.8303, 0.7663, 0.8302, 0.7663, 0.9999, 0.9891, 0.551, 0.9891, 0.3812, 0.9918, 0.3811, 0.9918, 0.5509, 0.9244, 0.0002427, 0.9298, 5.672e-05, 0.9298, 0.1698, 0.9244, 0.17, 0.9115, 0.0002427, 0.9169, 5.673e-05, 0.9169, 0.1698, 0.9115, 0.17, 0.827, 0.5511, 0.8229, 0.5509, 0.8229, 0.3811, 0.827, 0.3814, 0.9372, 0.5509, 0.9372, 0.3811, 0.9416, 0.3814, 0.9416, 0.5511, 0.9863, 0.5509, 0.9863, 0.3812, 0.9891, 0.3811, 0.9891, 0.5508, 0.4331, 0.9186, 0.4277, 0.9188, 0.4277, 0.7491, 0.4331, 0.7489, 0.285, 0.9186, 0.2796, 0.9188, 0.2796, 0.7491, 0.285, 0.7489, 0.1416, 0.9187, 0.1416, 0.749, 0.1436, 0.7489, 0.1436, 0.9186, 0.8297, 0.338, 0.8297, 0.3813, 0.827, 0.3814, 0.827, 0.3381, 0.9959, 0.3377, 0.9959, 0.381, 0.9939, 0.3812, 0.9939, 0.3379, 0.9939, 0.3377, 0.9939, 0.381, 0.9918, 0.3812, 0.9918, 0.3379, 0.978, 0.2131, 0.978, 0.1698, 0.9808, 0.1697, 0.9808, 0.213, 0.9835, 0.3378, 0.9835, 0.3811, 0.9808, 0.3812, 0.9808, 0.3379, 0.9444, 0.338, 0.9444, 0.3813, 0.9416, 0.3814, 0.9416, 0.3381, 0.09598, 0.7489, 0.09598, 0.7524, 0.08928, 0.7524, 0.08928, 0.7489, 0.9074, 0.338, 0.9074, 0.3813, 0.8705, 0.3839, 0.8705, 0.3406, 0.08257, 0.7489, 0.08257, 0.7524, 0.07587, 0.7524, 0.07587, 0.7489, 0.8338, 0.3816, 0.8338, 0.3382, 0.8705, 0.3406, 0.8705, 0.3839, 0.1844, 0.7524, 0.1911, 0.7524, 0.1978, 0.7524, 0.1978, 0.8149, 0.1643, 0.8149, 0.1643, 0.7524, 0.171, 0.7524, 0.1777, 0.7524, 0.1027, 0.7524, 0.1027, 0.8149, 0.06917, 0.8149, 0.06917, 0.7524, 0.07587, 0.7524, 0.08257, 0.7524, 0.08928, 0.7524, 0.09598, 0.7524, 0.5769, 0.5647, 0.5769, 0.9025, 0.5715, 0.9027, 0.5715, 0.5649, 0.767, 0.8443, 0.767, 0.5066, 0.7711, 0.5063, 0.7711, 0.844, 0.6893, 0.7915, 0.6893, 0.4537, 0.6947, 0.4535, 0.6947, 0.7913, 0.7001, 0.4968, 0.7001, 0.8346, 0.6947, 0.8348, 0.6947, 0.497, 0.9897, 0.8893, 0.9877, 0.8892, 0.9877, 0.5514, 0.9897, 0.5515, 0.915, 0.8893, 0.915, 0.5515, 0.9204, 0.5513, 0.9204, 0.8891, 0.9877, 0.8893, 0.9856, 0.8892, 0.9856, 0.5514, 0.9877, 0.5515, 0.8208, 0.5063, 0.8208, 0.8441, 0.8154, 0.8443, 0.8154, 0.5064, 0.6211, 0.5213, 0.6211, 0.8591, 0.6157, 0.8593, 0.6157, 0.5215, 0.9958, 0.8891, 0.9938, 0.8892, 0.9938, 0.5515, 0.9958, 0.5514, 0.5715, 0.5649, 0.5715, 0.9027, 0.5674, 0.9024, 0.5674, 0.5646, 0.7585, 0.787, 0.7585, 0.4492, 0.7636, 0.4495, 0.7636, 0.7874, 0.9258, 0.8894, 0.9258, 0.5517, 0.9311, 0.5513, 0.9311, 0.889, 0.6821, 0.4971, 0.6849, 0.497, 0.6849, 0.8348, 0.6821, 0.8349, 0.6774, 0.4968, 0.6821, 0.4971, 0.6821, 0.8349, 0.6774, 0.8346, 0.2872, 0.787, 0.2872, 0.779, 0.2906, 0.779, 0.2906, 0.7714, 0.2872, 0.7714, 0.2872, 0.7628, 0.2906, 0.7628, 0.2906, 0.7558, 0.2872, 0.7558, 0.2872, 0.7489, 0.2939, 0.7489, 0.2939, 0.7524, 0.3006, 0.7524, 0.3006, 0.7489, 0.3073, 0.7489, 0.3073, 0.7524, 0.314, 0.7524, 0.314, 0.7489, 0.3207, 0.7489, 0.3207, 0.7558, 0.3173, 0.7558, 0.3173, 0.7628, 0.3207, 0.7628, 0.3207, 0.7718, 0.3173, 0.7718, 0.3173, 0.7787, 0.3207, 0.7787, 0.3207, 0.787, 0.314, 0.787, 0.314, 0.7836, 0.3073, 0.7836, 0.3073, 0.787, 0.3006, 0.787, 0.3006, 0.7836, 0.2939, 0.7836, 0.2939, 0.787, 0.6265, 0.8594, 0.6265, 0.5216, 0.6314, 0.5213, 0.6314, 0.859, 0.9629, 0.8894, 0.9629, 0.5517, 0.967, 0.5514, 0.967, 0.8891, 0.9588, 0.8894, 0.9588, 0.5517, 0.9629, 0.5514, 0.9629, 0.8891, 0.967, 0.5948, 0.9698, 0.5947, 0.9698, 0.9325, 0.967, 0.9326, 0.9753, 0.8892, 0.9725, 0.8893, 0.9725, 0.5515, 0.9753, 0.5514, 0.6211, 0.8593, 0.6211, 0.5215, 0.6265, 0.5213, 0.6265, 0.8591, 0.9204, 0.8893, 0.9204, 0.5515, 0.9258, 0.5513, 0.9258, 0.8891, 0.7516, 0.7869, 0.7516, 0.449, 0.7557, 0.4493, 0.7557, 0.7871, 0.6849, 0.497, 0.6893, 0.4973, 0.6893, 0.8351, 0.6849, 0.8348, 0.7585, 0.787, 0.7557, 0.7871, 0.7557, 0.4493, 0.7585, 0.4492, 0.8134, 0.5063, 0.8134, 0.8441, 0.808, 0.8443, 0.808, 0.5065, 0.6136, 0.5213, 0.6136, 0.8592, 0.6082, 0.8594, 0.6082, 0.5215, 0.9918, 0.8891, 0.9897, 0.8892, 0.9897, 0.5515, 0.9918, 0.5514, 0.8154, 0.8443, 0.8134, 0.8441, 0.8134, 0.5063, 0.8154, 0.5064, 0.7585, 0.8303, 0.7557, 0.8304, 0.7557, 0.7871, 0.7585, 0.787, 0.9753, 0.5515, 0.9781, 0.5514, 0.9781, 0.8892, 0.9753, 0.8893, 0.6849, 0.4537, 0.6893, 0.454, 0.6893, 0.4973, 0.6849, 0.497, 0.7516, 0.8302, 0.7516, 0.7869, 0.7557, 0.7871, 0.7557, 0.8304, 0.9856, 0.9324, 0.9836, 0.9325, 0.9836, 0.5948, 0.9856, 0.5947, 0.8208, 0.5064, 0.8229, 0.5063, 0.8229, 0.844, 0.8208, 0.8441, 0.9204, 0.9326, 0.9204, 0.8893, 0.9258, 0.8891, 0.9258, 0.9324, 0.6211, 0.9026, 0.6211, 0.8593, 0.6265, 0.8591, 0.6265, 0.9024, 0.9781, 0.5515, 0.9808, 0.5514, 0.9808, 0.8892, 0.9781, 0.8893, 0.9836, 0.9325, 0.9808, 0.9326, 0.9808, 0.5948, 0.9836, 0.5947, 0.9753, 0.9325, 0.9725, 0.9326, 0.9725, 0.8893, 0.9753, 0.8892, 0.967, 0.5515, 0.9698, 0.5514, 0.9698, 0.5947, 0.967, 0.5948, 0.9588, 0.9327, 0.9588, 0.8894, 0.9629, 0.8891, 0.9629, 0.9324, 0.9629, 0.9327, 0.9629, 0.8894, 0.967, 0.8891, 0.967, 0.9324, 0.6265, 0.9027, 0.6265, 0.8594, 0.6314, 0.859, 0.6314, 0.9023, 0.6774, 0.4535, 0.6821, 0.4538, 0.6821, 0.4971, 0.6774, 0.4968, 0.6821, 0.4538, 0.6849, 0.4537, 0.6849, 0.497, 0.6821, 0.4971, 0.9258, 0.9327, 0.9258, 0.8894, 0.9311, 0.889, 0.9311, 0.9323, 0.7585, 0.8303, 0.7585, 0.787, 0.7636, 0.7874, 0.7636, 0.8307, 0.9725, 0.9325, 0.9698, 0.9326, 0.9698, 0.5948, 0.9725, 0.5947, 0.5715, 0.5215, 0.5715, 0.5649, 0.5674, 0.5646, 0.5674, 0.5213, 0.1295, 0.8149, 0.1228, 0.8149, 0.1228, 0.8115, 0.1295, 0.8115, 0.6157, 0.8593, 0.6136, 0.8592, 0.6136, 0.5213, 0.6157, 0.5215, 0.1094, 0.8149, 0.1094, 0.8115, 0.1161, 0.8115, 0.1161, 0.8149, 0.9877, 0.9326, 0.9856, 0.9325, 0.9856, 0.8892, 0.9877, 0.8893, 0.915, 0.9326, 0.915, 0.8893, 0.9204, 0.8891, 0.9204, 0.9324, 0.9897, 0.9326, 0.9877, 0.9325, 0.9877, 0.8892, 0.9897, 0.8893, 0.7001, 0.4535, 0.7001, 0.4968, 0.6947, 0.497, 0.6947, 0.4537, 0.6893, 0.8348, 0.6893, 0.7915, 0.6947, 0.7913, 0.6947, 0.8346, 0.767, 0.8876, 0.767, 0.8443, 0.7711, 0.844, 0.7711, 0.8873, 0.06917, 0.8115, 0.06917, 0.8184, 0.06574, 0.8184, 0.06574, 0.8253, 0.06917, 0.8253, 0.06917, 0.834, 0.06574, 0.834, 0.06574, 0.8416, 0.06917, 0.8416, 0.06917, 0.8496, 0.06247, 0.8496, 0.06247, 0.8461, 0.05576, 0.8461, 0.05576, 0.8496, 0.04906, 0.8496, 0.04906, 0.8461, 0.04236, 0.8461, 0.04236, 0.8496, 0.03566, 0.8496, 0.03566, 0.8413, 0.03909, 0.8413, 0.03909, 0.8343, 0.03566, 0.8343, 0.03566, 0.8253, 0.03909, 0.8253, 0.03909, 0.8184, 0.03566, 0.8184, 0.03566, 0.8115, 0.04236, 0.8115, 0.04236, 0.8149, 0.04906, 0.8149, 0.04906, 0.8115, 0.05576, 0.8115, 0.05576, 0.8149, 0.06247, 0.8149, 0.06247, 0.8115, 0.9753, 0.8893, 0.9781, 0.8892, 0.9781, 0.9325, 0.9753, 0.9326, 0.9856, 0.5947, 0.9836, 0.5948, 0.9836, 0.5515, 0.9856, 0.5514, 0.8208, 0.8441, 0.8229, 0.844, 0.8229, 0.8873, 0.8208, 0.8874, 0.9781, 0.8893, 0.9808, 0.8892, 0.9808, 0.9325, 0.9781, 0.9326, 0.9836, 0.5947, 0.9808, 0.5948, 0.9808, 0.5515, 0.9836, 0.5514, 0.9725, 0.5947, 0.9698, 0.5948, 0.9698, 0.5515, 0.9725, 0.5514, 0.06247, 0.8149, 0.05576, 0.8149, 0.05576, 0.8115, 0.06247, 0.8115, 0.7711, 0.844, 0.808, 0.8414, 0.808, 0.8847, 0.7711, 0.8873, 0.04906, 0.8149, 0.04236, 0.8149, 0.04236, 0.8115, 0.04906, 0.8115, 0.5715, 0.5215, 0.6082, 0.5239, 0.6082, 0.5672, 0.5715, 0.5649, 0.1228, 0.8115, 0.1161, 0.8115, 0.1094, 0.8115, 0.1027, 0.8115, 0.1027, 0.7489, 0.1362, 0.7489, 0.1362, 0.8115, 0.1295, 0.8115, 0.06917, 0.8115, 0.06247, 0.8115, 0.05576, 0.8115, 0.04906, 0.8115, 0.04236, 0.8115, 0.03566, 0.8115, 0.03566, 0.7489, 0.06917, 0.7489])
me_002.materials.append(mat_material)
me_002.use_remesh_fix_poles = True
me_002.use_remesh_preserve_attributes = False
me_002.use_mirror_vertex_groups = False
me_002.update()

# ---- objects
ob_001 = bpy.data.objects.new('立方體.001', me_002)

# ---- transforms, parenting, visibility, modifiers, constraints
ob_001.location = (-46.88, -6.892, -4.002)
ob_001.scale = (1.0, -1.0, 1.0)
ob_001.lineart.crease_threshold = 0.0

# ---- collection membership
col_collection.objects.link(ob_001)

# ---- scene / render settings (as saved in the file)
scene.frame_start = 1; scene.frame_end = 250; scene.frame_set(1)
scene.render.engine = 'BLENDER_EEVEE_NEXT'
scene.cycles.samples = 128
scene.cycles.sampling_pattern = 'TABULATED_SOBOL'
scene.cycles.use_adaptive_sampling = False
scene.cycles.use_light_tree = False
scene.view_settings.view_transform = 'Filmic'
bpy.context.view_layer.update()

# ---- added for rendering (the .blend has no active camera and no usable light): camera, sun
cam_auto = bpy.data.cameras.new('AutoCamera')
cam_auto.lens = 50.0
cam_auto.sensor_width = 36.0
cam_auto.clip_end = 2280.86
ob_auto_camera = bpy.data.objects.new('AutoCamera', cam_auto)
scene.collection.objects.link(ob_auto_camera)
ob_auto_camera.location = (136.046, -155.957, 71.6308)
ob_auto_camera.rotation_euler = (1.09748, -7.21219e-08, 0.694738)
scene.camera = ob_auto_camera
light_auto_sun = bpy.data.lights.new('AutoSun', 'SUN')
light_auto_sun.energy = 3.0
light_auto_sun.angle = 0.0523599
ob_auto_sun = bpy.data.objects.new('AutoSun', light_auto_sun)
scene.collection.objects.link(ob_auto_sun)
ob_auto_sun.rotation_euler = (0.872665, 0.174533, 0.523599)
bpy.context.view_layer.update()
